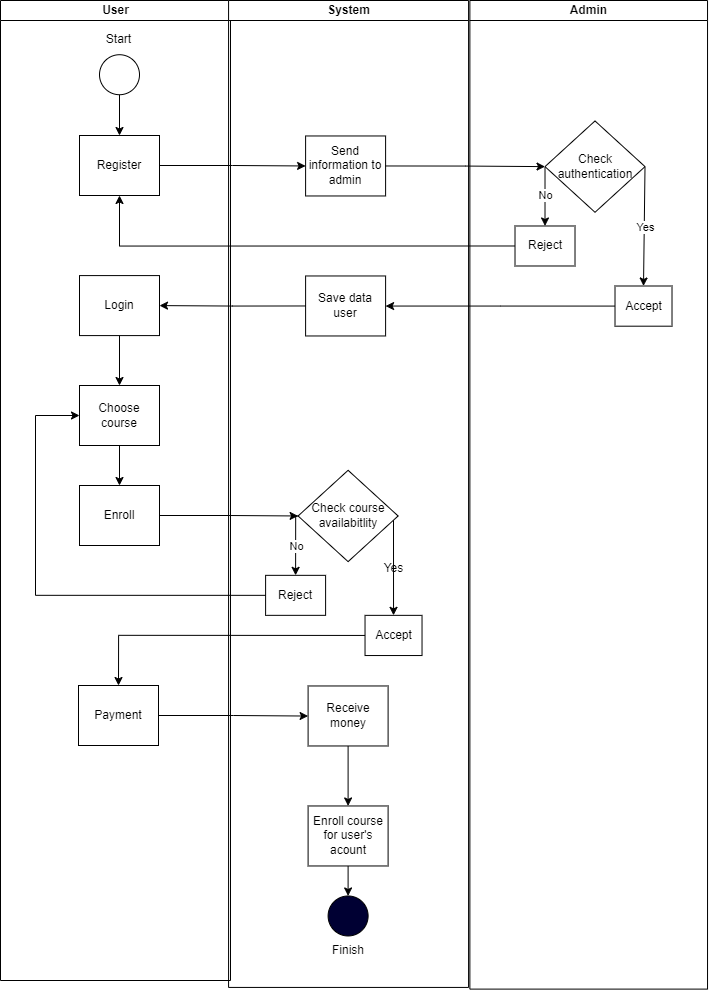

The diagram above was exported from draw.io. Its source (the exported page's mxGraphModel, read from the mxfile embedded in the PNG):
<mxGraphModel dx="3318" dy="2316" grid="1" gridSize="10" guides="1" tooltips="1" connect="1" arrows="1" fold="1" page="1" pageScale="1" pageWidth="1200" pageHeight="1600" math="0" shadow="0">
  <root>
    <mxCell id="0" />
    <mxCell id="1" parent="0" />
    <mxCell id="7F51Le4ubGpql_50fg7b-1" value="User" style="swimlane;html=1;startSize=20;horizontal=0;fillColor=#FFFFFF;rotation=90;" vertex="1" parent="1">
      <mxGeometry x="-380" y="-670" width="980" height="230" as="geometry" />
    </mxCell>
    <mxCell id="7F51Le4ubGpql_50fg7b-2" value="" style="edgeStyle=orthogonalEdgeStyle;rounded=0;orthogonalLoop=1;jettySize=auto;html=1;" edge="1" parent="7F51Le4ubGpql_50fg7b-1" source="7F51Le4ubGpql_50fg7b-3" target="7F51Le4ubGpql_50fg7b-6">
      <mxGeometry relative="1" as="geometry" />
    </mxCell>
    <mxCell id="7F51Le4ubGpql_50fg7b-3" value="" style="ellipse;whiteSpace=wrap;html=1;rotation=90;" vertex="1" parent="7F51Le4ubGpql_50fg7b-1">
      <mxGeometry x="474" y="-320.78" width="40" height="40" as="geometry" />
    </mxCell>
    <mxCell id="7F51Le4ubGpql_50fg7b-4" value="Start" style="text;html=1;align=center;verticalAlign=middle;resizable=0;points=[];autosize=1;strokeColor=none;fillColor=none;rotation=0;" vertex="1" parent="7F51Le4ubGpql_50fg7b-1">
      <mxGeometry x="468" y="-350.78" width="50" height="30" as="geometry" />
    </mxCell>
    <mxCell id="7F51Le4ubGpql_50fg7b-6" value="Register" style="rounded=0;whiteSpace=wrap;html=1;fontFamily=Helvetica;fontSize=12;fontColor=#000000;align=center;rotation=0;flipH=1;flipV=1;" vertex="1" parent="7F51Le4ubGpql_50fg7b-1">
      <mxGeometry x="454" y="-240" width="80" height="60" as="geometry" />
    </mxCell>
    <mxCell id="7F51Le4ubGpql_50fg7b-71" value="" style="edgeStyle=orthogonalEdgeStyle;rounded=0;orthogonalLoop=1;jettySize=auto;html=1;" edge="1" parent="7F51Le4ubGpql_50fg7b-1" source="7F51Le4ubGpql_50fg7b-7" target="7F51Le4ubGpql_50fg7b-16">
      <mxGeometry relative="1" as="geometry" />
    </mxCell>
    <mxCell id="7F51Le4ubGpql_50fg7b-7" value="Login" style="rounded=0;whiteSpace=wrap;html=1;fontFamily=Helvetica;fontSize=12;fontColor=#000000;align=center;rotation=0;flipH=1;flipV=1;" vertex="1" parent="7F51Le4ubGpql_50fg7b-1">
      <mxGeometry x="454" y="-99.91" width="80" height="60" as="geometry" />
    </mxCell>
    <mxCell id="7F51Le4ubGpql_50fg7b-72" value="" style="edgeStyle=orthogonalEdgeStyle;rounded=0;orthogonalLoop=1;jettySize=auto;html=1;" edge="1" parent="7F51Le4ubGpql_50fg7b-1" source="7F51Le4ubGpql_50fg7b-16" target="7F51Le4ubGpql_50fg7b-18">
      <mxGeometry relative="1" as="geometry" />
    </mxCell>
    <mxCell id="7F51Le4ubGpql_50fg7b-16" value="Choose course" style="rounded=0;whiteSpace=wrap;html=1;fontFamily=Helvetica;fontSize=12;fontColor=#000000;align=center;rotation=0;flipH=1;flipV=1;" vertex="1" parent="7F51Le4ubGpql_50fg7b-1">
      <mxGeometry x="454" y="10" width="80" height="60" as="geometry" />
    </mxCell>
    <mxCell id="7F51Le4ubGpql_50fg7b-18" value="Enroll" style="rounded=0;whiteSpace=wrap;html=1;fontFamily=Helvetica;fontSize=12;fontColor=#000000;align=center;rotation=0;flipH=1;flipV=1;" vertex="1" parent="7F51Le4ubGpql_50fg7b-1">
      <mxGeometry x="454" y="110" width="80" height="60" as="geometry" />
    </mxCell>
    <mxCell id="7F51Le4ubGpql_50fg7b-106" value="Payment" style="rounded=0;whiteSpace=wrap;html=1;fontFamily=Helvetica;fontSize=12;fontColor=#000000;align=center;rotation=0;flipH=1;flipV=1;" vertex="1" parent="7F51Le4ubGpql_50fg7b-1">
      <mxGeometry x="453" y="310" width="80" height="60" as="geometry" />
    </mxCell>
    <mxCell id="7F51Le4ubGpql_50fg7b-21" value="System" style="swimlane;html=1;startSize=20;horizontal=0;rotation=90;container=0;" vertex="1" parent="1">
      <mxGeometry x="-150.4" y="-671.53" width="986.93" height="240" as="geometry">
        <mxRectangle x="20" y="120" width="580" height="30" as="alternateBounds" />
      </mxGeometry>
    </mxCell>
    <mxCell id="7F51Le4ubGpql_50fg7b-23" value="" style="ellipse;whiteSpace=wrap;html=1;fillColor=#000033;rotation=90;" vertex="1" parent="7F51Le4ubGpql_50fg7b-21">
      <mxGeometry x="473" y="522" width="40" height="40" as="geometry" />
    </mxCell>
    <mxCell id="7F51Le4ubGpql_50fg7b-26" value="Finish" style="text;html=1;align=center;verticalAlign=middle;whiteSpace=wrap;rounded=0;" vertex="1" parent="7F51Le4ubGpql_50fg7b-21">
      <mxGeometry x="463" y="562" width="60" height="30" as="geometry" />
    </mxCell>
    <mxCell id="7F51Le4ubGpql_50fg7b-52" value="Send information to admin" style="rounded=0;whiteSpace=wrap;html=1;fontFamily=Helvetica;fontSize=12;fontColor=#000000;align=center;rotation=0;flipH=1;flipV=1;" vertex="1" parent="7F51Le4ubGpql_50fg7b-21">
      <mxGeometry x="450.5" y="-238" width="80" height="60" as="geometry" />
    </mxCell>
    <mxCell id="7F51Le4ubGpql_50fg7b-95" style="edgeStyle=orthogonalEdgeStyle;rounded=0;orthogonalLoop=1;jettySize=auto;html=1;exitX=0;exitY=0.5;exitDx=0;exitDy=0;entryX=0.5;entryY=0;entryDx=0;entryDy=0;" edge="1" parent="7F51Le4ubGpql_50fg7b-21" source="7F51Le4ubGpql_50fg7b-88" target="7F51Le4ubGpql_50fg7b-90">
      <mxGeometry relative="1" as="geometry">
        <mxPoint x="442.93000000000006" y="172" as="targetPoint" />
        <Array as="points">
          <mxPoint x="441" y="142" />
        </Array>
      </mxGeometry>
    </mxCell>
    <mxCell id="7F51Le4ubGpql_50fg7b-96" style="edgeStyle=orthogonalEdgeStyle;rounded=0;orthogonalLoop=1;jettySize=auto;html=1;exitX=1;exitY=0.5;exitDx=0;exitDy=0;entryX=0.5;entryY=0;entryDx=0;entryDy=0;" edge="1" parent="7F51Le4ubGpql_50fg7b-21" source="7F51Le4ubGpql_50fg7b-88" target="7F51Le4ubGpql_50fg7b-91">
      <mxGeometry relative="1" as="geometry">
        <Array as="points">
          <mxPoint x="538" y="142" />
        </Array>
      </mxGeometry>
    </mxCell>
    <mxCell id="7F51Le4ubGpql_50fg7b-88" value="Check course&lt;br&gt;availabitlity" style="rhombus;whiteSpace=wrap;html=1;rotation=0;" vertex="1" parent="7F51Le4ubGpql_50fg7b-21">
      <mxGeometry x="443" y="96.33000000000001" width="100" height="91.34" as="geometry" />
    </mxCell>
    <mxCell id="7F51Le4ubGpql_50fg7b-90" value="Reject" style="rounded=0;whiteSpace=wrap;html=1;fontFamily=Helvetica;fontSize=12;fontColor=#000000;align=center;rotation=0;flipH=1;flipV=1;" vertex="1" parent="7F51Le4ubGpql_50fg7b-21">
      <mxGeometry x="410.5000000000001" y="201.37" width="60" height="40" as="geometry" />
    </mxCell>
    <mxCell id="7F51Le4ubGpql_50fg7b-91" value="Accept" style="rounded=0;whiteSpace=wrap;html=1;fontFamily=Helvetica;fontSize=12;fontColor=#000000;align=center;rotation=0;flipH=1;flipV=1;" vertex="1" parent="7F51Le4ubGpql_50fg7b-21">
      <mxGeometry x="509.93000000000006" y="241.37" width="57" height="40.19" as="geometry" />
    </mxCell>
    <mxCell id="7F51Le4ubGpql_50fg7b-99" value="No" style="edgeLabel;resizable=0;html=1;;align=center;verticalAlign=middle;rotation=0;" connectable="0" vertex="1" parent="7F51Le4ubGpql_50fg7b-21">
      <mxGeometry x="440.49999999999955" y="172.0000000000001" as="geometry" />
    </mxCell>
    <mxCell id="7F51Le4ubGpql_50fg7b-103" value="Yes" style="text;html=1;align=center;verticalAlign=middle;resizable=0;points=[];autosize=1;strokeColor=none;fillColor=none;" vertex="1" parent="7F51Le4ubGpql_50fg7b-21">
      <mxGeometry x="518.4300000000001" y="180" width="40" height="30" as="geometry" />
    </mxCell>
    <mxCell id="7F51Le4ubGpql_50fg7b-114" value="Save data user" style="rounded=0;whiteSpace=wrap;html=1;fontFamily=Helvetica;fontSize=12;fontColor=#000000;align=center;rotation=0;flipH=1;flipV=1;" vertex="1" parent="7F51Le4ubGpql_50fg7b-21">
      <mxGeometry x="450.5" y="-98" width="80" height="60" as="geometry" />
    </mxCell>
    <mxCell id="7F51Le4ubGpql_50fg7b-165" style="edgeStyle=orthogonalEdgeStyle;rounded=0;orthogonalLoop=1;jettySize=auto;html=1;exitX=0.5;exitY=1;exitDx=0;exitDy=0;entryX=0.5;entryY=0;entryDx=0;entryDy=0;" edge="1" parent="7F51Le4ubGpql_50fg7b-21" source="7F51Le4ubGpql_50fg7b-134" target="7F51Le4ubGpql_50fg7b-164">
      <mxGeometry relative="1" as="geometry" />
    </mxCell>
    <mxCell id="7F51Le4ubGpql_50fg7b-134" value="Receive money" style="rounded=0;whiteSpace=wrap;html=1;fontFamily=Helvetica;fontSize=12;fontColor=#000000;align=center;rotation=0;flipH=1;flipV=1;" vertex="1" parent="7F51Le4ubGpql_50fg7b-21">
      <mxGeometry x="453" y="312" width="80" height="60" as="geometry" />
    </mxCell>
    <mxCell id="7F51Le4ubGpql_50fg7b-167" style="edgeStyle=orthogonalEdgeStyle;rounded=0;orthogonalLoop=1;jettySize=auto;html=1;exitX=0.5;exitY=1;exitDx=0;exitDy=0;entryX=0;entryY=0.5;entryDx=0;entryDy=0;" edge="1" parent="7F51Le4ubGpql_50fg7b-21" source="7F51Le4ubGpql_50fg7b-164" target="7F51Le4ubGpql_50fg7b-23">
      <mxGeometry relative="1" as="geometry" />
    </mxCell>
    <mxCell id="7F51Le4ubGpql_50fg7b-164" value="Enroll course for user's acount" style="rounded=0;whiteSpace=wrap;html=1;fontFamily=Helvetica;fontSize=12;fontColor=#000000;align=center;rotation=0;flipH=1;flipV=1;" vertex="1" parent="7F51Le4ubGpql_50fg7b-21">
      <mxGeometry x="453" y="432" width="80" height="60" as="geometry" />
    </mxCell>
    <mxCell id="7F51Le4ubGpql_50fg7b-27" value="Admin" style="swimlane;html=1;startSize=20;horizontal=0;rotation=90;" vertex="1" parent="1">
      <mxGeometry x="88.9" y="-669.53" width="988.61" height="237.65" as="geometry" />
    </mxCell>
    <mxCell id="7F51Le4ubGpql_50fg7b-30" value="Check authentication" style="rhombus;whiteSpace=wrap;html=1;rotation=0;" vertex="1" parent="7F51Le4ubGpql_50fg7b-27">
      <mxGeometry x="450.61" y="-255.01999999999998" width="100" height="91.34" as="geometry" />
    </mxCell>
    <mxCell id="7F51Le4ubGpql_50fg7b-31" value="Accept" style="rounded=0;whiteSpace=wrap;html=1;fontFamily=Helvetica;fontSize=12;fontColor=#000000;align=center;rotation=0;flipH=1;flipV=1;" vertex="1" parent="7F51Le4ubGpql_50fg7b-27">
      <mxGeometry x="520.61" y="-89.98000000000002" width="57" height="40.19" as="geometry" />
    </mxCell>
    <mxCell id="7F51Le4ubGpql_50fg7b-32" value="Reject" style="rounded=0;whiteSpace=wrap;html=1;fontFamily=Helvetica;fontSize=12;fontColor=#000000;align=center;rotation=0;flipH=1;flipV=1;" vertex="1" parent="7F51Le4ubGpql_50fg7b-27">
      <mxGeometry x="420.61" y="-149.98000000000002" width="60" height="40" as="geometry" />
    </mxCell>
    <mxCell id="7F51Le4ubGpql_50fg7b-33" value="" style="endArrow=classic;html=1;rounded=0;exitX=0;exitY=0.5;exitDx=0;exitDy=0;entryX=0.5;entryY=0;entryDx=0;entryDy=0;" edge="1" parent="7F51Le4ubGpql_50fg7b-27" source="7F51Le4ubGpql_50fg7b-30" target="7F51Le4ubGpql_50fg7b-32">
      <mxGeometry relative="1" as="geometry">
        <mxPoint x="400" y="140.01999999999998" as="sourcePoint" />
        <mxPoint x="440.29999999999995" y="-81.64999999999998" as="targetPoint" />
      </mxGeometry>
    </mxCell>
    <mxCell id="7F51Le4ubGpql_50fg7b-34" value="No" style="edgeLabel;resizable=0;html=1;;align=center;verticalAlign=middle;rotation=0;" connectable="0" vertex="1" parent="7F51Le4ubGpql_50fg7b-33">
      <mxGeometry relative="1" as="geometry">
        <mxPoint y="-1" as="offset" />
      </mxGeometry>
    </mxCell>
    <mxCell id="7F51Le4ubGpql_50fg7b-35" value="" style="endArrow=classic;html=1;rounded=0;exitX=1;exitY=0.5;exitDx=0;exitDy=0;entryX=0.5;entryY=0;entryDx=0;entryDy=0;" edge="1" parent="7F51Le4ubGpql_50fg7b-27" source="7F51Le4ubGpql_50fg7b-30" target="7F51Le4ubGpql_50fg7b-31">
      <mxGeometry relative="1" as="geometry">
        <mxPoint x="450" y="50.019999999999996" as="sourcePoint" />
        <mxPoint x="521.3" y="-21.649999999999977" as="targetPoint" />
      </mxGeometry>
    </mxCell>
    <mxCell id="7F51Le4ubGpql_50fg7b-36" value="Yes" style="edgeLabel;resizable=0;html=1;;align=center;verticalAlign=middle;rotation=0;" connectable="0" vertex="1" parent="7F51Le4ubGpql_50fg7b-35">
      <mxGeometry relative="1" as="geometry" />
    </mxCell>
    <mxCell id="7F51Le4ubGpql_50fg7b-66" style="edgeStyle=orthogonalEdgeStyle;rounded=0;orthogonalLoop=1;jettySize=auto;html=1;exitX=1;exitY=0.5;exitDx=0;exitDy=0;entryX=0;entryY=0.5;entryDx=0;entryDy=0;" edge="1" parent="1" source="7F51Le4ubGpql_50fg7b-6" target="7F51Le4ubGpql_50fg7b-52">
      <mxGeometry relative="1" as="geometry" />
    </mxCell>
    <mxCell id="7F51Le4ubGpql_50fg7b-80" style="edgeStyle=orthogonalEdgeStyle;rounded=0;orthogonalLoop=1;jettySize=auto;html=1;exitX=0;exitY=0.5;exitDx=0;exitDy=0;entryX=0.5;entryY=1;entryDx=0;entryDy=0;" edge="1" parent="1" source="7F51Le4ubGpql_50fg7b-32" target="7F51Le4ubGpql_50fg7b-6">
      <mxGeometry relative="1" as="geometry">
        <Array as="points">
          <mxPoint x="114" y="-800" />
        </Array>
      </mxGeometry>
    </mxCell>
    <mxCell id="7F51Le4ubGpql_50fg7b-85" style="edgeStyle=orthogonalEdgeStyle;rounded=0;orthogonalLoop=1;jettySize=auto;html=1;exitX=1;exitY=0.5;exitDx=0;exitDy=0;entryX=0;entryY=0.5;entryDx=0;entryDy=0;" edge="1" parent="1" source="7F51Le4ubGpql_50fg7b-52" target="7F51Le4ubGpql_50fg7b-30">
      <mxGeometry relative="1" as="geometry" />
    </mxCell>
    <mxCell id="7F51Le4ubGpql_50fg7b-93" style="edgeStyle=orthogonalEdgeStyle;rounded=0;orthogonalLoop=1;jettySize=auto;html=1;exitX=1;exitY=0.5;exitDx=0;exitDy=0;entryX=0;entryY=0.5;entryDx=0;entryDy=0;" edge="1" parent="1" source="7F51Le4ubGpql_50fg7b-18" target="7F51Le4ubGpql_50fg7b-88">
      <mxGeometry relative="1" as="geometry" />
    </mxCell>
    <mxCell id="7F51Le4ubGpql_50fg7b-105" style="edgeStyle=orthogonalEdgeStyle;rounded=0;orthogonalLoop=1;jettySize=auto;html=1;exitX=0;exitY=0.5;exitDx=0;exitDy=0;entryX=0;entryY=0.5;entryDx=0;entryDy=0;" edge="1" parent="1" source="7F51Le4ubGpql_50fg7b-90" target="7F51Le4ubGpql_50fg7b-16">
      <mxGeometry relative="1" as="geometry">
        <Array as="points">
          <mxPoint x="30" y="-451" />
          <mxPoint x="30" y="-630" />
        </Array>
      </mxGeometry>
    </mxCell>
    <mxCell id="7F51Le4ubGpql_50fg7b-115" style="edgeStyle=orthogonalEdgeStyle;rounded=0;orthogonalLoop=1;jettySize=auto;html=1;exitX=0;exitY=0.5;exitDx=0;exitDy=0;" edge="1" parent="1" source="7F51Le4ubGpql_50fg7b-31" target="7F51Le4ubGpql_50fg7b-114">
      <mxGeometry relative="1" as="geometry" />
    </mxCell>
    <mxCell id="7F51Le4ubGpql_50fg7b-116" style="edgeStyle=orthogonalEdgeStyle;rounded=0;orthogonalLoop=1;jettySize=auto;html=1;exitX=0;exitY=0.5;exitDx=0;exitDy=0;entryX=1;entryY=0.5;entryDx=0;entryDy=0;" edge="1" parent="1" source="7F51Le4ubGpql_50fg7b-114" target="7F51Le4ubGpql_50fg7b-7">
      <mxGeometry relative="1" as="geometry" />
    </mxCell>
    <mxCell id="7F51Le4ubGpql_50fg7b-117" style="edgeStyle=orthogonalEdgeStyle;rounded=0;orthogonalLoop=1;jettySize=auto;html=1;exitX=0;exitY=0.5;exitDx=0;exitDy=0;entryX=0.5;entryY=0;entryDx=0;entryDy=0;" edge="1" parent="1" source="7F51Le4ubGpql_50fg7b-91" target="7F51Le4ubGpql_50fg7b-106">
      <mxGeometry relative="1" as="geometry" />
    </mxCell>
    <mxCell id="7F51Le4ubGpql_50fg7b-135" style="edgeStyle=orthogonalEdgeStyle;rounded=0;orthogonalLoop=1;jettySize=auto;html=1;exitX=1;exitY=0.5;exitDx=0;exitDy=0;" edge="1" parent="1" source="7F51Le4ubGpql_50fg7b-106" target="7F51Le4ubGpql_50fg7b-134">
      <mxGeometry relative="1" as="geometry" />
    </mxCell>
  </root>
</mxGraphModel>